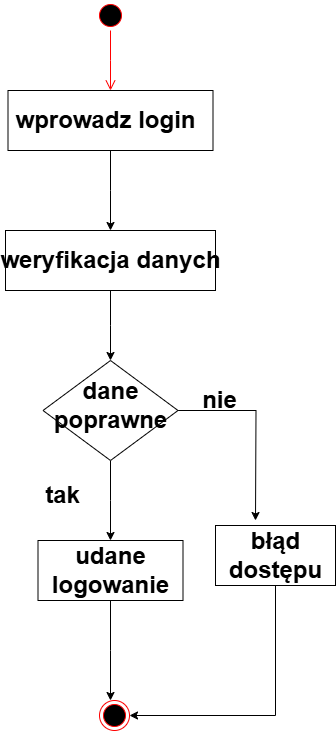

The diagram above was exported from draw.io. Its source (the exported page's mxGraphModel, read from the mxfile embedded in the PNG):
<mxGraphModel dx="1382" dy="758" grid="1" gridSize="10" guides="1" tooltips="1" connect="1" arrows="1" fold="1" page="1" pageScale="1" pageWidth="827" pageHeight="1169" math="0" shadow="0">
  <root>
    <mxCell id="0" />
    <mxCell id="1" parent="0" />
    <mxCell id="si95qNdV4P5icJlc5RVM-1" value="" style="ellipse;html=1;shape=startState;fillColor=#000000;strokeColor=#ff0000;" vertex="1" parent="1">
      <mxGeometry x="380" y="60" width="30" height="30" as="geometry" />
    </mxCell>
    <mxCell id="si95qNdV4P5icJlc5RVM-2" value="" style="edgeStyle=orthogonalEdgeStyle;html=1;verticalAlign=bottom;endArrow=open;endSize=8;strokeColor=#ff0000;rounded=0;" edge="1" source="si95qNdV4P5icJlc5RVM-1" parent="1">
      <mxGeometry relative="1" as="geometry">
        <mxPoint x="395" y="150" as="targetPoint" />
      </mxGeometry>
    </mxCell>
    <mxCell id="si95qNdV4P5icJlc5RVM-4" style="edgeStyle=orthogonalEdgeStyle;rounded=0;orthogonalLoop=1;jettySize=auto;html=1;exitX=0.5;exitY=1;exitDx=0;exitDy=0;" edge="1" parent="1" source="si95qNdV4P5icJlc5RVM-3">
      <mxGeometry relative="1" as="geometry">
        <mxPoint x="395" y="290" as="targetPoint" />
      </mxGeometry>
    </mxCell>
    <mxCell id="si95qNdV4P5icJlc5RVM-3" value="" style="rounded=0;whiteSpace=wrap;html=1;" vertex="1" parent="1">
      <mxGeometry x="292.5" y="150" width="205" height="60" as="geometry" />
    </mxCell>
    <mxCell id="si95qNdV4P5icJlc5RVM-6" style="edgeStyle=orthogonalEdgeStyle;rounded=0;orthogonalLoop=1;jettySize=auto;html=1;exitX=0.5;exitY=1;exitDx=0;exitDy=0;" edge="1" parent="1" source="si95qNdV4P5icJlc5RVM-5">
      <mxGeometry relative="1" as="geometry">
        <mxPoint x="395" y="420" as="targetPoint" />
      </mxGeometry>
    </mxCell>
    <mxCell id="si95qNdV4P5icJlc5RVM-5" value="" style="rounded=0;whiteSpace=wrap;html=1;" vertex="1" parent="1">
      <mxGeometry x="290" y="290" width="210" height="60" as="geometry" />
    </mxCell>
    <mxCell id="si95qNdV4P5icJlc5RVM-8" style="edgeStyle=orthogonalEdgeStyle;rounded=0;orthogonalLoop=1;jettySize=auto;html=1;exitX=1;exitY=0.5;exitDx=0;exitDy=0;" edge="1" parent="1" source="si95qNdV4P5icJlc5RVM-7">
      <mxGeometry relative="1" as="geometry">
        <mxPoint x="540" y="580" as="targetPoint" />
      </mxGeometry>
    </mxCell>
    <mxCell id="si95qNdV4P5icJlc5RVM-9" style="edgeStyle=orthogonalEdgeStyle;rounded=0;orthogonalLoop=1;jettySize=auto;html=1;exitX=0.5;exitY=1;exitDx=0;exitDy=0;" edge="1" parent="1" source="si95qNdV4P5icJlc5RVM-7">
      <mxGeometry relative="1" as="geometry">
        <mxPoint x="395" y="600" as="targetPoint" />
      </mxGeometry>
    </mxCell>
    <mxCell id="si95qNdV4P5icJlc5RVM-7" value="" style="rhombus;whiteSpace=wrap;html=1;" vertex="1" parent="1">
      <mxGeometry x="327.5" y="420" width="135" height="100" as="geometry" />
    </mxCell>
    <mxCell id="si95qNdV4P5icJlc5RVM-12" style="edgeStyle=orthogonalEdgeStyle;rounded=0;orthogonalLoop=1;jettySize=auto;html=1;exitX=0.5;exitY=1;exitDx=0;exitDy=0;" edge="1" parent="1" source="si95qNdV4P5icJlc5RVM-10">
      <mxGeometry relative="1" as="geometry">
        <mxPoint x="395" y="760" as="targetPoint" />
      </mxGeometry>
    </mxCell>
    <mxCell id="si95qNdV4P5icJlc5RVM-10" value="" style="rounded=0;whiteSpace=wrap;html=1;" vertex="1" parent="1">
      <mxGeometry x="322.5" y="600" width="145" height="60" as="geometry" />
    </mxCell>
    <mxCell id="si95qNdV4P5icJlc5RVM-13" style="edgeStyle=orthogonalEdgeStyle;rounded=0;orthogonalLoop=1;jettySize=auto;html=1;exitX=0.5;exitY=1;exitDx=0;exitDy=0;entryX=1;entryY=0.5;entryDx=0;entryDy=0;" edge="1" parent="1" source="si95qNdV4P5icJlc5RVM-11" target="si95qNdV4P5icJlc5RVM-14">
      <mxGeometry relative="1" as="geometry">
        <mxPoint x="560" y="770" as="targetPoint" />
      </mxGeometry>
    </mxCell>
    <mxCell id="si95qNdV4P5icJlc5RVM-11" value="" style="rounded=0;whiteSpace=wrap;html=1;" vertex="1" parent="1">
      <mxGeometry x="500" y="585" width="120" height="60" as="geometry" />
    </mxCell>
    <mxCell id="si95qNdV4P5icJlc5RVM-14" value="" style="ellipse;html=1;shape=endState;fillColor=#000000;strokeColor=#ff0000;" vertex="1" parent="1">
      <mxGeometry x="384" y="760" width="30" height="30" as="geometry" />
    </mxCell>
    <mxCell id="si95qNdV4P5icJlc5RVM-15" value="wprowadz login" style="text;strokeColor=none;fillColor=none;html=1;fontSize=24;fontStyle=1;verticalAlign=middle;align=center;" vertex="1" parent="1">
      <mxGeometry x="340" y="160" width="100" height="40" as="geometry" />
    </mxCell>
    <mxCell id="si95qNdV4P5icJlc5RVM-16" value="weryfikacja danych" style="text;strokeColor=none;fillColor=none;html=1;fontSize=24;fontStyle=1;verticalAlign=middle;align=center;" vertex="1" parent="1">
      <mxGeometry x="345" y="300" width="100" height="40" as="geometry" />
    </mxCell>
    <mxCell id="si95qNdV4P5icJlc5RVM-17" value="dane&lt;br&gt;poprawne" style="text;strokeColor=none;fillColor=none;html=1;fontSize=24;fontStyle=1;verticalAlign=middle;align=center;" vertex="1" parent="1">
      <mxGeometry x="370" y="460" width="50" height="10" as="geometry" />
    </mxCell>
    <mxCell id="si95qNdV4P5icJlc5RVM-18" value="nie" style="text;strokeColor=none;fillColor=none;html=1;fontSize=24;fontStyle=1;verticalAlign=middle;align=center;" vertex="1" parent="1">
      <mxGeometry x="468" y="450" width="72" height="20" as="geometry" />
    </mxCell>
    <mxCell id="si95qNdV4P5icJlc5RVM-19" value="tak" style="text;strokeColor=none;fillColor=none;html=1;fontSize=24;fontStyle=1;verticalAlign=middle;align=center;" vertex="1" parent="1">
      <mxGeometry x="314" y="550" width="66" height="10" as="geometry" />
    </mxCell>
    <mxCell id="si95qNdV4P5icJlc5RVM-20" value="błąd&lt;br&gt;dostępu" style="text;strokeColor=none;fillColor=none;html=1;fontSize=24;fontStyle=1;verticalAlign=middle;align=center;" vertex="1" parent="1">
      <mxGeometry x="510" y="595" width="100" height="40" as="geometry" />
    </mxCell>
    <mxCell id="si95qNdV4P5icJlc5RVM-21" value="udane&lt;br&gt;logowanie" style="text;strokeColor=none;fillColor=none;html=1;fontSize=24;fontStyle=1;verticalAlign=middle;align=center;" vertex="1" parent="1">
      <mxGeometry x="345" y="610" width="100" height="40" as="geometry" />
    </mxCell>
  </root>
</mxGraphModel>